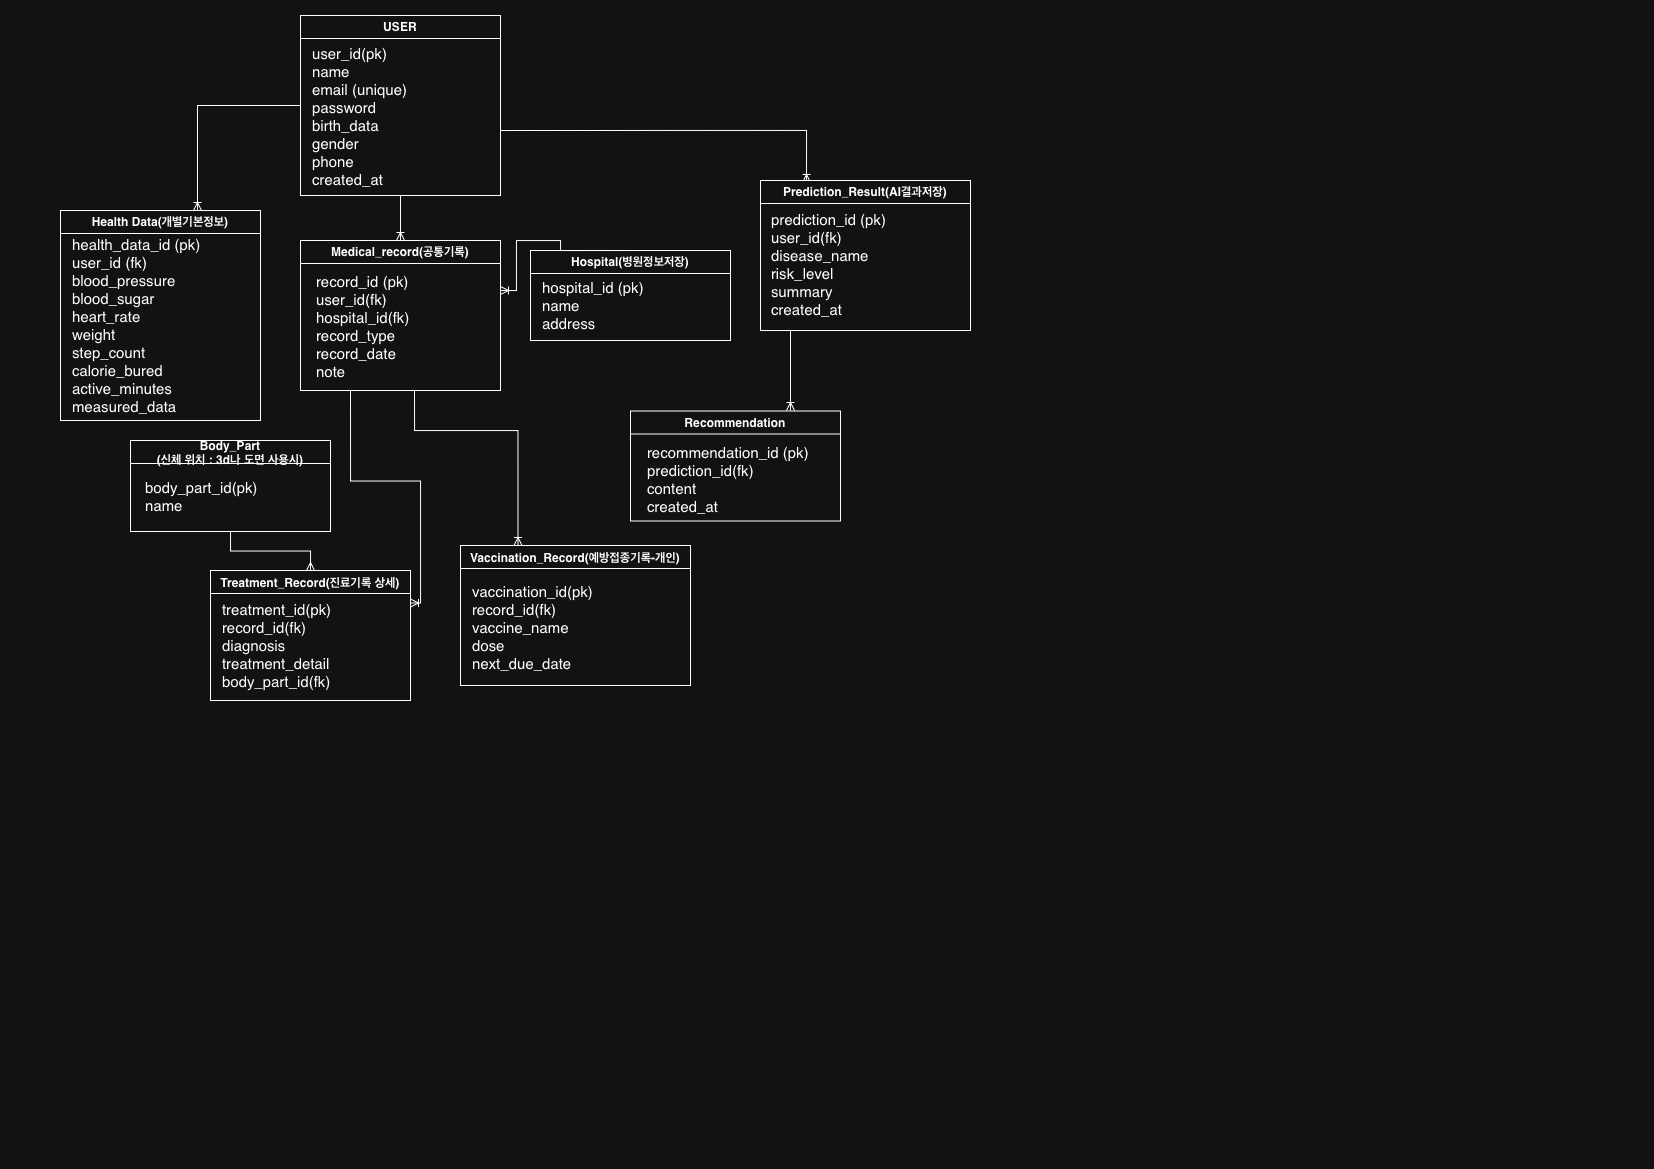

The diagram above was exported from draw.io. Its source (the exported page's mxGraphModel, read from the mxfile embedded in the PNG):
<mxGraphModel dx="1133" dy="727" grid="1" gridSize="10" guides="1" tooltips="1" connect="1" arrows="1" fold="1" page="1" pageScale="1" pageWidth="827" pageHeight="1169" math="0" shadow="0">
  <root>
    <mxCell id="0" />
    <mxCell id="1" parent="0" />
    <mxCell id="o0qGZJOrQKKCR_fX_fxq-12" parent="1" style="swimlane;whiteSpace=wrap;html=1;" value="USER" vertex="1">
      <mxGeometry height="180" width="200" x="300" y="15" as="geometry" />
    </mxCell>
    <mxCell id="o0qGZJOrQKKCR_fX_fxq-11" parent="o0qGZJOrQKKCR_fX_fxq-12" style="text;html=1;whiteSpace=wrap;strokeColor=none;fillColor=none;align=left;verticalAlign=middle;rounded=0;fontSize=15;" value="user_id(pk)&lt;div&gt;name&lt;/div&gt;&lt;div&gt;email (unique)&lt;/div&gt;&lt;div&gt;password&lt;/div&gt;&lt;div&gt;birth_data&lt;/div&gt;&lt;div&gt;gender&lt;/div&gt;&lt;div&gt;phone&lt;/div&gt;&lt;div&gt;created_at&lt;/div&gt;" vertex="1">
      <mxGeometry height="70" width="160" x="10" y="66" as="geometry" />
    </mxCell>
    <mxCell id="o0qGZJOrQKKCR_fX_fxq-41" edge="1" parent="o0qGZJOrQKKCR_fX_fxq-12" style="edgeStyle=orthogonalEdgeStyle;fontSize=12;html=1;endArrow=ERoneToMany;rounded=0;entryX=0.219;entryY=0.013;entryDx=0;entryDy=0;entryPerimeter=0;" target="o0qGZJOrQKKCR_fX_fxq-24" value="">
      <mxGeometry height="100" relative="1" width="100" as="geometry">
        <mxPoint x="200" y="115" as="sourcePoint" />
        <mxPoint x="260" y="245" as="targetPoint" />
      </mxGeometry>
    </mxCell>
    <mxCell id="o0qGZJOrQKKCR_fX_fxq-14" parent="1" style="swimlane;whiteSpace=wrap;html=1;" value="Health Data(개별기본정보)" vertex="1">
      <mxGeometry height="210" width="200" x="60" y="210" as="geometry" />
    </mxCell>
    <mxCell id="o0qGZJOrQKKCR_fX_fxq-19" parent="o0qGZJOrQKKCR_fX_fxq-14" style="text;html=1;whiteSpace=wrap;strokeColor=none;fillColor=none;align=left;verticalAlign=middle;rounded=0;fontSize=15;" value="health_data_id (pk)&lt;div&gt;user_id (fk)&lt;/div&gt;&lt;div&gt;blood_pressure&lt;/div&gt;&lt;div&gt;blood_sugar&lt;/div&gt;&lt;div&gt;heart_rate&lt;/div&gt;&lt;div&gt;weight&lt;/div&gt;&lt;div&gt;step_count&lt;/div&gt;&lt;div&gt;calorie_bured&lt;/div&gt;&lt;div&gt;active_minutes&lt;/div&gt;&lt;div&gt;measured_data&amp;nbsp;&lt;/div&gt;" vertex="1">
      <mxGeometry height="50" width="170" x="10" y="90" as="geometry" />
    </mxCell>
    <mxCell id="o0qGZJOrQKKCR_fX_fxq-16" parent="1" style="swimlane;whiteSpace=wrap;html=1;" value="Treatment_Record(진료기록 상세)" vertex="1">
      <mxGeometry height="130" width="200" x="210" y="570" as="geometry" />
    </mxCell>
    <mxCell id="o0qGZJOrQKKCR_fX_fxq-20" parent="o0qGZJOrQKKCR_fX_fxq-16" style="text;html=1;whiteSpace=wrap;strokeColor=none;fillColor=none;align=left;verticalAlign=middle;rounded=0;fontSize=15;" value="treatment_id(pk)&lt;div&gt;record_id(fk)&lt;/div&gt;&lt;div&gt;diagnosis&lt;/div&gt;&lt;div&gt;treatment_detail&lt;/div&gt;&lt;div&gt;body_part_id(fk)&lt;/div&gt;" vertex="1">
      <mxGeometry height="30" width="60" x="10" y="60" as="geometry" />
    </mxCell>
    <mxCell id="o0qGZJOrQKKCR_fX_fxq-17" parent="1" style="swimlane;whiteSpace=wrap;html=1;" value="Hospital(병원정보저장)" vertex="1">
      <mxGeometry height="90" width="200" x="530" y="250" as="geometry" />
    </mxCell>
    <mxCell id="o0qGZJOrQKKCR_fX_fxq-21" parent="o0qGZJOrQKKCR_fX_fxq-17" style="text;html=1;whiteSpace=wrap;strokeColor=none;fillColor=none;align=left;verticalAlign=middle;rounded=0;fontSize=15;" value="hospital_id (pk)&lt;div&gt;name&lt;/div&gt;&lt;div&gt;address&lt;/div&gt;" vertex="1">
      <mxGeometry height="30" width="120" x="10" y="40" as="geometry" />
    </mxCell>
    <mxCell id="o0qGZJOrQKKCR_fX_fxq-42" edge="1" parent="o0qGZJOrQKKCR_fX_fxq-17" source="o0qGZJOrQKKCR_fX_fxq-17" style="edgeStyle=orthogonalEdgeStyle;fontSize=12;html=1;endArrow=ERoneToMany;rounded=0;exitX=0.75;exitY=0;exitDx=0;exitDy=0;" value="">
      <mxGeometry height="100" relative="1" width="100" as="geometry">
        <Array as="points">
          <mxPoint x="30" />
          <mxPoint x="30" y="-10" />
          <mxPoint x="-14" y="-10" />
          <mxPoint x="-14" y="40" />
        </Array>
        <mxPoint x="110" y="20" as="sourcePoint" />
        <mxPoint x="-30" y="40" as="targetPoint" />
      </mxGeometry>
    </mxCell>
    <mxCell id="o0qGZJOrQKKCR_fX_fxq-18" parent="1" style="swimlane;whiteSpace=wrap;html=1;" value="Medical_record(공통기록)" vertex="1">
      <mxGeometry height="150" width="200" x="300" y="240" as="geometry" />
    </mxCell>
    <mxCell id="o0qGZJOrQKKCR_fX_fxq-22" parent="o0qGZJOrQKKCR_fX_fxq-18" style="text;html=1;whiteSpace=wrap;strokeColor=none;fillColor=none;align=left;verticalAlign=middle;rounded=0;fontSize=15;" value="record_id (pk)&lt;div&gt;user_id(fk)&lt;/div&gt;&lt;div&gt;hospital_id(fk)&lt;/div&gt;&lt;div&gt;record_type&lt;/div&gt;&lt;div&gt;record_date&lt;/div&gt;&lt;div&gt;note&lt;/div&gt;&lt;div&gt;&lt;br&gt;&lt;/div&gt;" vertex="1">
      <mxGeometry height="30" width="60" x="14" y="80" as="geometry" />
    </mxCell>
    <mxCell id="o0qGZJOrQKKCR_fX_fxq-46" edge="1" parent="o0qGZJOrQKKCR_fX_fxq-18" style="edgeStyle=orthogonalEdgeStyle;fontSize=12;html=1;endArrow=ERoneToMany;rounded=0;entryX=1;entryY=0.25;entryDx=0;entryDy=0;" target="o0qGZJOrQKKCR_fX_fxq-16" value="">
      <mxGeometry height="100" relative="1" width="100" as="geometry">
        <mxPoint x="50" y="150" as="sourcePoint" />
        <mxPoint x="150" y="50" as="targetPoint" />
      </mxGeometry>
    </mxCell>
    <mxCell id="o0qGZJOrQKKCR_fX_fxq-47" edge="1" parent="o0qGZJOrQKKCR_fX_fxq-18" style="edgeStyle=orthogonalEdgeStyle;fontSize=12;html=1;endArrow=ERoneToMany;rounded=0;entryX=0.25;entryY=0;entryDx=0;entryDy=0;elbow=vertical;" target="o0qGZJOrQKKCR_fX_fxq-25" value="">
      <mxGeometry height="100" relative="1" width="100" as="geometry">
        <Array as="points">
          <mxPoint x="114" y="190" />
          <mxPoint x="218" y="190" />
        </Array>
        <mxPoint x="114" y="150" as="sourcePoint" />
        <mxPoint x="214" y="50" as="targetPoint" />
      </mxGeometry>
    </mxCell>
    <mxCell id="o0qGZJOrQKKCR_fX_fxq-23" parent="1" style="swimlane;whiteSpace=wrap;html=1;" value="Body_Part&lt;div&gt;(신체 위치 : 3d나 도면 사용시)&lt;/div&gt;" vertex="1">
      <mxGeometry height="91" width="200" x="130" y="440" as="geometry" />
    </mxCell>
    <mxCell id="o0qGZJOrQKKCR_fX_fxq-27" parent="o0qGZJOrQKKCR_fX_fxq-23" style="text;html=1;whiteSpace=wrap;strokeColor=none;fillColor=none;align=left;verticalAlign=middle;rounded=0;fontSize=15;" value="body_part_id(pk)&lt;div&gt;name&lt;/div&gt;" vertex="1">
      <mxGeometry height="30" width="60" x="13" y="41" as="geometry" />
    </mxCell>
    <mxCell id="o0qGZJOrQKKCR_fX_fxq-24" parent="1" style="swimlane;whiteSpace=wrap;html=1;" value="Prediction_Result(AI결과저장)" vertex="1">
      <mxGeometry height="150" width="210" x="760" y="180" as="geometry" />
    </mxCell>
    <mxCell id="o0qGZJOrQKKCR_fX_fxq-28" parent="o0qGZJOrQKKCR_fX_fxq-24" style="text;html=1;whiteSpace=wrap;strokeColor=none;fillColor=none;align=left;verticalAlign=middle;rounded=0;fontSize=15;" value="prediction_id (pk)&lt;div&gt;user_id(fk)&lt;/div&gt;&lt;div&gt;disease_name&lt;/div&gt;&lt;div&gt;risk_level&lt;/div&gt;&lt;div&gt;summary&lt;/div&gt;&lt;div&gt;created_at&lt;/div&gt;&lt;div&gt;&lt;br&gt;&lt;/div&gt;" vertex="1">
      <mxGeometry height="30" width="150" x="9" y="78" as="geometry" />
    </mxCell>
    <mxCell id="o0qGZJOrQKKCR_fX_fxq-49" edge="1" parent="o0qGZJOrQKKCR_fX_fxq-24" style="fontSize=12;html=1;endArrow=ERoneToMany;rounded=0;" value="">
      <mxGeometry height="100" relative="1" width="100" as="geometry">
        <mxPoint x="30" y="150" as="sourcePoint" />
        <mxPoint x="30" y="230" as="targetPoint" />
      </mxGeometry>
    </mxCell>
    <mxCell id="o0qGZJOrQKKCR_fX_fxq-25" parent="1" style="swimlane;whiteSpace=wrap;html=1;" value="Vaccination_Record(예방접종기록-개인)" vertex="1">
      <mxGeometry height="140" width="230" x="460" y="545" as="geometry" />
    </mxCell>
    <mxCell id="o0qGZJOrQKKCR_fX_fxq-26" parent="o0qGZJOrQKKCR_fX_fxq-25" style="text;html=1;whiteSpace=wrap;strokeColor=none;fillColor=none;align=left;verticalAlign=middle;rounded=0;fontSize=15;" value="vaccination_id(pk)&lt;div&gt;record_id(fk)&lt;/div&gt;&lt;div&gt;vaccine_name&lt;/div&gt;&lt;div&gt;dose&lt;/div&gt;&lt;div&gt;next_due_date&lt;/div&gt;" vertex="1">
      <mxGeometry height="30" width="60" x="10" y="67" as="geometry" />
    </mxCell>
    <mxCell id="o0qGZJOrQKKCR_fX_fxq-29" parent="1" style="swimlane;whiteSpace=wrap;html=1;" value="Recommendation" vertex="1">
      <mxGeometry height="110" width="210" x="630" y="410.5" as="geometry" />
    </mxCell>
    <mxCell id="o0qGZJOrQKKCR_fX_fxq-30" parent="o0qGZJOrQKKCR_fX_fxq-29" style="text;html=1;whiteSpace=wrap;strokeColor=none;fillColor=none;align=left;verticalAlign=middle;rounded=0;fontSize=15;" value="&lt;div&gt;recommendation_id (pk)&lt;/div&gt;&lt;div&gt;prediction_id(fk)&lt;/div&gt;&lt;div&gt;content&lt;/div&gt;&lt;div&gt;created_at&lt;/div&gt;" vertex="1">
      <mxGeometry height="30" width="180" x="15" y="53" as="geometry" />
    </mxCell>
    <mxCell id="o0qGZJOrQKKCR_fX_fxq-36" edge="1" parent="1" source="o0qGZJOrQKKCR_fX_fxq-12" style="edgeStyle=orthogonalEdgeStyle;fontSize=12;html=1;endArrow=ERoneToMany;rounded=0;entryX=0.685;entryY=0;entryDx=0;entryDy=0;entryPerimeter=0;exitX=0;exitY=0.5;exitDx=0;exitDy=0;" target="o0qGZJOrQKKCR_fX_fxq-14" value="">
      <mxGeometry height="100" relative="1" width="100" as="geometry">
        <mxPoint x="300" y="130" as="sourcePoint" />
        <mxPoint x="400" y="30" as="targetPoint" />
      </mxGeometry>
    </mxCell>
    <mxCell id="o0qGZJOrQKKCR_fX_fxq-40" edge="1" parent="1" source="o0qGZJOrQKKCR_fX_fxq-12" style="fontSize=12;html=1;endArrow=ERoneToMany;rounded=0;entryX=0.5;entryY=0;entryDx=0;entryDy=0;exitX=0.5;exitY=1;exitDx=0;exitDy=0;" target="o0qGZJOrQKKCR_fX_fxq-18" value="">
      <mxGeometry height="100" relative="1" width="100" as="geometry">
        <mxPoint x="395" y="195" as="sourcePoint" />
        <mxPoint x="495" y="95" as="targetPoint" />
      </mxGeometry>
    </mxCell>
    <mxCell id="o0qGZJOrQKKCR_fX_fxq-43" edge="1" parent="1" source="o0qGZJOrQKKCR_fX_fxq-23" style="edgeStyle=orthogonalEdgeStyle;fontSize=12;html=1;endArrow=ERmany;rounded=0;entryX=0.5;entryY=0;entryDx=0;entryDy=0;exitX=0.5;exitY=1;exitDx=0;exitDy=0;" target="o0qGZJOrQKKCR_fX_fxq-16" value="">
      <mxGeometry height="100" relative="1" width="100" as="geometry">
        <mxPoint x="160" y="538" as="sourcePoint" />
        <mxPoint x="260" y="438" as="targetPoint" />
      </mxGeometry>
    </mxCell>
  </root>
</mxGraphModel>